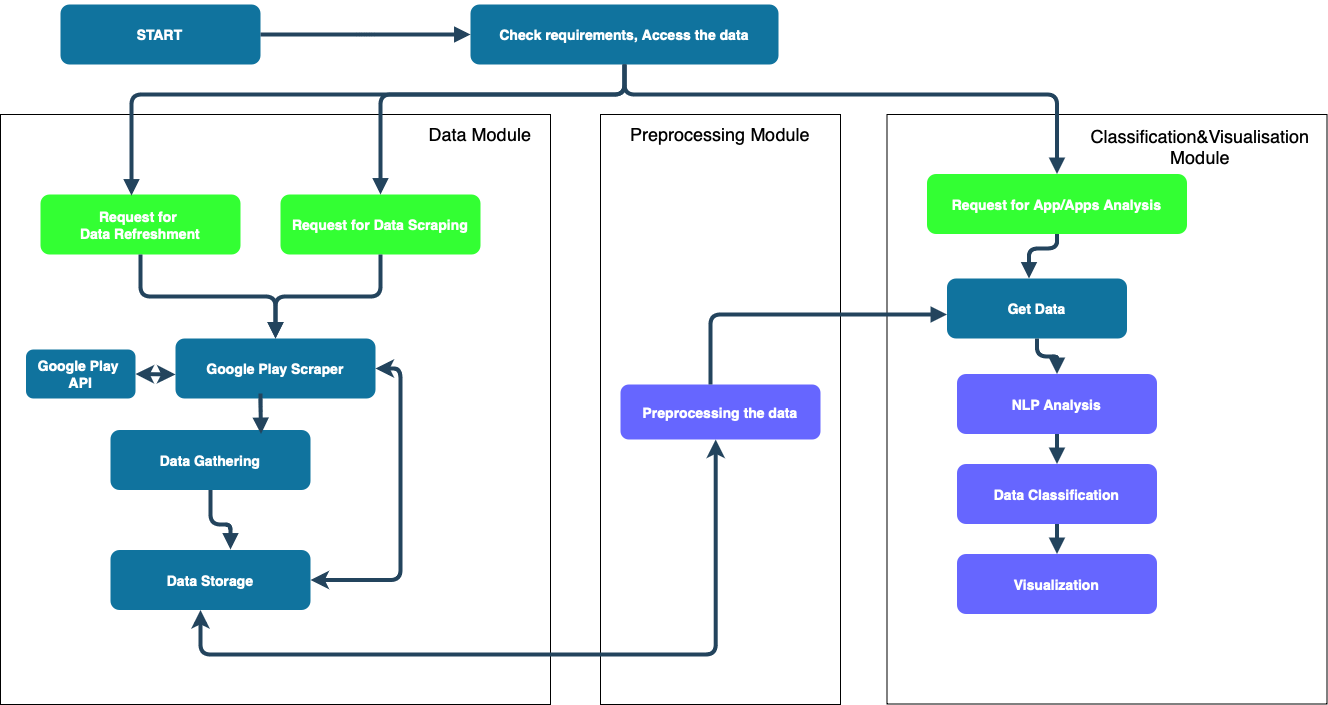

The diagram above was exported from draw.io. Its source (the exported page's mxGraphModel, read from the mxfile embedded in the PNG):
<mxGraphModel dx="3158.5" dy="761" grid="1" gridSize="10" guides="1" tooltips="1" connect="1" arrows="1" fold="1" page="1" pageScale="1.5" pageWidth="1169" pageHeight="827" background="none" math="0" shadow="0">
  <root>
    <mxCell id="0" />
    <mxCell id="1" parent="0" />
    <mxCell id="wYoVtWXYN8VsOcOLvKbg-88" value="" style="rounded=0;whiteSpace=wrap;html=1;" parent="1" vertex="1">
      <mxGeometry x="590" y="470" width="240" height="590" as="geometry" />
    </mxCell>
    <mxCell id="wYoVtWXYN8VsOcOLvKbg-83" value="" style="rounded=0;whiteSpace=wrap;html=1;" parent="1" vertex="1">
      <mxGeometry x="876.5" y="470" width="440" height="589.5" as="geometry" />
    </mxCell>
    <mxCell id="wYoVtWXYN8VsOcOLvKbg-70" value="" style="rounded=0;whiteSpace=wrap;html=1;" parent="1" vertex="1">
      <mxGeometry x="-10" y="470" width="550" height="590" as="geometry" />
    </mxCell>
    <mxCell id="2" value="START" style="rounded=1;fillColor=#10739E;strokeColor=none;shadow=1;gradientColor=none;fontStyle=1;fontColor=#FFFFFF;fontSize=14;" parent="1" vertex="1">
      <mxGeometry x="50" y="360" width="200" height="60" as="geometry" />
    </mxCell>
    <mxCell id="3" value="Check requirements, Access the data" style="rounded=1;fillColor=#10739E;strokeColor=none;shadow=1;gradientColor=none;fontStyle=1;fontColor=#FFFFFF;fontSize=14;" parent="1" vertex="1">
      <mxGeometry x="460" y="360" width="308" height="60" as="geometry" />
    </mxCell>
    <mxCell id="4" value="Request for &#10;Data Refreshment" style="rounded=1;fillColor=#33FF33;strokeColor=none;shadow=1;gradientColor=none;fontStyle=1;fontColor=#FFFFFF;fontSize=14;" parent="1" vertex="1">
      <mxGeometry x="30" y="550" width="200" height="60" as="geometry" />
    </mxCell>
    <mxCell id="5" value="Request for Data Scraping" style="rounded=1;fillColor=#33FF33;strokeColor=none;shadow=1;gradientColor=none;fontStyle=1;fontColor=#FFFFFF;fontSize=14;" parent="1" vertex="1">
      <mxGeometry x="270" y="550" width="200" height="60" as="geometry" />
    </mxCell>
    <mxCell id="6" value="Request for App/Apps Analysis" style="rounded=1;fillColor=#33FF33;strokeColor=none;shadow=1;gradientColor=none;fontStyle=1;fontColor=#FFFFFF;fontSize=14;" parent="1" vertex="1">
      <mxGeometry x="916.5" y="529.5" width="260" height="60" as="geometry" />
    </mxCell>
    <mxCell id="8" value="Google Play Scraper" style="rounded=1;fillColor=#10739E;strokeColor=none;shadow=1;gradientColor=none;fontStyle=1;fontColor=#FFFFFF;fontSize=14;" parent="1" vertex="1">
      <mxGeometry x="165" y="694" width="200" height="60" as="geometry" />
    </mxCell>
    <mxCell id="9" value="Data Gathering" style="rounded=1;fillColor=#10739E;strokeColor=none;shadow=1;gradientColor=none;fontStyle=1;fontColor=#FFFFFF;fontSize=14;" parent="1" vertex="1">
      <mxGeometry x="100" y="785.5" width="200" height="60" as="geometry" />
    </mxCell>
    <mxCell id="13" value="Get Data" style="rounded=1;fillColor=#10739E;strokeColor=none;shadow=1;gradientColor=none;fontStyle=1;fontColor=#FFFFFF;fontSize=14;" parent="1" vertex="1">
      <mxGeometry x="936.5" y="634" width="180" height="60" as="geometry" />
    </mxCell>
    <mxCell id="14" value="NLP Analysis" style="rounded=1;fillColor=#6666FF;strokeColor=none;shadow=1;gradientColor=none;fontStyle=1;fontColor=#FFFFFF;fontSize=14;" parent="1" vertex="1">
      <mxGeometry x="946.5" y="729.5" width="200" height="60" as="geometry" />
    </mxCell>
    <mxCell id="15" value="Data Classification" style="rounded=1;fillColor=#6666FF;strokeColor=none;shadow=1;gradientColor=none;fontStyle=1;fontColor=#FFFFFF;fontSize=14;" parent="1" vertex="1">
      <mxGeometry x="946.5" y="819.5" width="200" height="60" as="geometry" />
    </mxCell>
    <mxCell id="16" value="Visualization" style="rounded=1;fillColor=#6666FF;strokeColor=none;shadow=1;gradientColor=none;fontStyle=1;fontColor=#FFFFFF;fontSize=14;" parent="1" vertex="1">
      <mxGeometry x="946.5" y="909.5" width="200" height="60" as="geometry" />
    </mxCell>
    <mxCell id="29" value="" style="edgeStyle=elbowEdgeStyle;elbow=vertical;strokeWidth=4;endArrow=block;endFill=1;fontStyle=1;strokeColor=#23445D;" parent="1" source="2" target="3" edge="1">
      <mxGeometry x="22" y="165.5" width="100" height="100" as="geometry">
        <mxPoint x="22" y="265.5" as="sourcePoint" />
        <mxPoint x="122" y="165.5" as="targetPoint" />
      </mxGeometry>
    </mxCell>
    <mxCell id="30" value="" style="edgeStyle=elbowEdgeStyle;elbow=vertical;strokeWidth=4;endArrow=block;endFill=1;fontStyle=1;strokeColor=#23445D;exitX=0.5;exitY=1;exitDx=0;exitDy=0;" parent="1" source="3" target="5" edge="1">
      <mxGeometry x="22" y="165.5" width="100" height="100" as="geometry">
        <mxPoint x="22" y="265.5" as="sourcePoint" />
        <mxPoint x="122" y="165.5" as="targetPoint" />
        <Array as="points">
          <mxPoint x="500" y="450" />
          <mxPoint x="610" y="510" />
        </Array>
      </mxGeometry>
    </mxCell>
    <mxCell id="32" value="" style="edgeStyle=elbowEdgeStyle;elbow=vertical;strokeWidth=4;endArrow=block;endFill=1;fontStyle=1;strokeColor=#23445D;" parent="1" source="3" target="6" edge="1">
      <mxGeometry x="22" y="165.5" width="100" height="100" as="geometry">
        <mxPoint x="22" y="265.5" as="sourcePoint" />
        <mxPoint x="122" y="165.5" as="targetPoint" />
        <Array as="points">
          <mxPoint x="800" y="450" />
          <mxPoint x="910" y="420" />
        </Array>
      </mxGeometry>
    </mxCell>
    <mxCell id="39" value="" style="edgeStyle=elbowEdgeStyle;elbow=vertical;strokeWidth=4;endArrow=block;endFill=1;fontStyle=1;strokeColor=#23445D;" parent="1" source="9" edge="1">
      <mxGeometry x="62" y="175.5" width="100" height="100" as="geometry">
        <mxPoint x="40" y="380" as="sourcePoint" />
        <mxPoint x="220" y="905" as="targetPoint" />
        <Array as="points">
          <mxPoint x="200" y="880" />
        </Array>
      </mxGeometry>
    </mxCell>
    <mxCell id="40" value="" style="edgeStyle=elbowEdgeStyle;elbow=vertical;strokeWidth=4;endArrow=classic;startArrow=classic;endFill=1;fontStyle=1;strokeColor=#23445D;entryX=0.822;entryY=1.03;entryDx=0;entryDy=0;exitX=0.5;exitY=1;exitDx=0;exitDy=0;entryPerimeter=0;" parent="1" edge="1">
      <mxGeometry x="62" y="185.5" width="100" height="100" as="geometry">
        <mxPoint x="190" y="965.4999999999998" as="sourcePoint" />
        <mxPoint x="705.1999999999996" y="794.9999999999999" as="targetPoint" />
        <Array as="points">
          <mxPoint x="430.8" y="1010" />
        </Array>
      </mxGeometry>
    </mxCell>
    <mxCell id="42" value="" style="edgeStyle=elbowEdgeStyle;elbow=vertical;strokeWidth=4;endArrow=block;endFill=1;fontStyle=1;strokeColor=#23445D;" parent="1" source="13" target="14" edge="1">
      <mxGeometry x="62" y="165.5" width="100" height="100" as="geometry">
        <mxPoint x="456.5" y="289.5" as="sourcePoint" />
        <mxPoint x="556.5" y="189.5" as="targetPoint" />
      </mxGeometry>
    </mxCell>
    <mxCell id="43" value="" style="edgeStyle=elbowEdgeStyle;elbow=vertical;strokeWidth=4;endArrow=block;endFill=1;fontStyle=1;strokeColor=#23445D;" parent="1" source="14" target="15" edge="1">
      <mxGeometry x="62" y="175.5" width="100" height="100" as="geometry">
        <mxPoint x="456.5" y="299.5" as="sourcePoint" />
        <mxPoint x="556.5" y="199.5" as="targetPoint" />
      </mxGeometry>
    </mxCell>
    <mxCell id="44" value="" style="edgeStyle=elbowEdgeStyle;elbow=vertical;strokeWidth=4;endArrow=block;endFill=1;fontStyle=1;strokeColor=#23445D;" parent="1" source="15" target="16" edge="1">
      <mxGeometry x="62" y="185.5" width="100" height="100" as="geometry">
        <mxPoint x="456.5" y="309.5" as="sourcePoint" />
        <mxPoint x="556.5" y="209.5" as="targetPoint" />
      </mxGeometry>
    </mxCell>
    <mxCell id="54" value="" style="edgeStyle=elbowEdgeStyle;elbow=vertical;strokeWidth=4;endArrow=block;endFill=1;fontStyle=1;strokeColor=#23445D;exitX=0.5;exitY=1;exitDx=0;exitDy=0;" parent="1" source="6" target="13" edge="1">
      <mxGeometry x="22" y="165.5" width="100" height="100" as="geometry">
        <mxPoint x="68.5" y="279.5" as="sourcePoint" />
        <mxPoint x="168.5" y="179.5" as="targetPoint" />
        <Array as="points">
          <mxPoint x="1018.5" y="604" />
        </Array>
      </mxGeometry>
    </mxCell>
    <mxCell id="wYoVtWXYN8VsOcOLvKbg-65" value="" style="edgeStyle=elbowEdgeStyle;elbow=vertical;strokeWidth=4;endArrow=block;endFill=1;fontStyle=1;strokeColor=#23445D;exitX=1;exitY=0.5;exitDx=0;exitDy=0;" parent="1" source="wYoVtWXYN8VsOcOLvKbg-62" target="wYoVtWXYN8VsOcOLvKbg-88" edge="1">
      <mxGeometry x="62" y="185.5" width="100" height="100" as="geometry">
        <mxPoint x="439.99999999999955" y="930" as="sourcePoint" />
        <mxPoint x="730" y="710" as="targetPoint" />
        <Array as="points" />
      </mxGeometry>
    </mxCell>
    <mxCell id="wYoVtWXYN8VsOcOLvKbg-68" value="" style="edgeStyle=elbowEdgeStyle;elbow=vertical;strokeWidth=4;endArrow=block;endFill=1;fontStyle=1;strokeColor=#23445D;entryX=0.455;entryY=0.017;entryDx=0;entryDy=0;entryPerimeter=0;exitX=0.5;exitY=1;exitDx=0;exitDy=0;" parent="1" source="3" target="4" edge="1">
      <mxGeometry x="22" y="165.5" width="100" height="100" as="geometry">
        <mxPoint x="458" y="433" as="sourcePoint" />
        <mxPoint x="290" y="470" as="targetPoint" />
        <Array as="points">
          <mxPoint x="340" y="450" />
          <mxPoint x="520" y="520" />
          <mxPoint x="300" y="530" />
        </Array>
      </mxGeometry>
    </mxCell>
    <mxCell id="wYoVtWXYN8VsOcOLvKbg-71" value="&lt;font style=&quot;font-size: 18px;&quot;&gt;Data Module&lt;/font&gt;" style="text;html=1;align=center;verticalAlign=middle;whiteSpace=wrap;rounded=0;" parent="1" vertex="1">
      <mxGeometry x="380" y="475" width="180" height="30" as="geometry" />
    </mxCell>
    <mxCell id="wYoVtWXYN8VsOcOLvKbg-76" value="" style="edgeStyle=elbowEdgeStyle;elbow=vertical;strokeWidth=4;endArrow=block;endFill=1;fontStyle=1;strokeColor=#23445D;" parent="1" edge="1">
      <mxGeometry x="62" y="175.5" width="100" height="100" as="geometry">
        <mxPoint x="250" y="749" as="sourcePoint" />
        <mxPoint x="250.5" y="789.5" as="targetPoint" />
        <Array as="points">
          <mxPoint x="230.5" y="759.5" />
        </Array>
      </mxGeometry>
    </mxCell>
    <mxCell id="wYoVtWXYN8VsOcOLvKbg-77" value="" style="edgeStyle=elbowEdgeStyle;elbow=vertical;strokeWidth=4;endArrow=block;endFill=1;fontStyle=1;strokeColor=#23445D;entryX=0.5;entryY=0;entryDx=0;entryDy=0;" parent="1" source="4" target="8" edge="1">
      <mxGeometry x="62" y="175.5" width="100" height="100" as="geometry">
        <mxPoint x="379.5" y="620" as="sourcePoint" />
        <mxPoint x="379.5" y="680" as="targetPoint" />
      </mxGeometry>
    </mxCell>
    <mxCell id="wYoVtWXYN8VsOcOLvKbg-78" value="" style="edgeStyle=elbowEdgeStyle;elbow=vertical;strokeWidth=4;endArrow=block;endFill=1;fontStyle=1;strokeColor=#23445D;exitX=0.5;exitY=1;exitDx=0;exitDy=0;" parent="1" source="5" target="8" edge="1">
      <mxGeometry x="62" y="175.5" width="100" height="100" as="geometry">
        <mxPoint x="369.5" y="715.5" as="sourcePoint" />
        <mxPoint x="370" y="680" as="targetPoint" />
        <Array as="points" />
      </mxGeometry>
    </mxCell>
    <mxCell id="10" value="Data Storage" style="rounded=1;fillColor=#10739E;strokeColor=none;shadow=1;gradientColor=none;fontStyle=1;fontColor=#FFFFFF;fontSize=14;" parent="1" vertex="1">
      <mxGeometry x="100" y="905.5" width="200" height="60" as="geometry" />
    </mxCell>
    <mxCell id="wYoVtWXYN8VsOcOLvKbg-84" value="&lt;font size=&quot;4&quot;&gt;Classification&amp;amp;Visualisation Module&lt;/font&gt;" style="text;html=1;align=center;verticalAlign=middle;whiteSpace=wrap;rounded=0;" parent="1" vertex="1">
      <mxGeometry x="1090" y="475" width="200" height="54.5" as="geometry" />
    </mxCell>
    <mxCell id="wYoVtWXYN8VsOcOLvKbg-89" value="&lt;font size=&quot;4&quot;&gt;Preprocessing Module&lt;/font&gt;" style="text;html=1;align=center;verticalAlign=middle;whiteSpace=wrap;rounded=0;" parent="1" vertex="1">
      <mxGeometry x="610" y="462.75" width="200" height="54.5" as="geometry" />
    </mxCell>
    <mxCell id="wYoVtWXYN8VsOcOLvKbg-62" value="Preprocessing the data" style="rounded=1;fillColor=#6666FF;strokeColor=none;shadow=1;gradientColor=none;fontStyle=1;fontColor=#FFFFFF;fontSize=14;" parent="1" vertex="1">
      <mxGeometry x="610" y="740" width="200" height="55" as="geometry" />
    </mxCell>
    <mxCell id="wYoVtWXYN8VsOcOLvKbg-107" style="edgeStyle=elbowEdgeStyle;elbow=vertical;strokeWidth=4;endArrow=block;endFill=1;fontStyle=1;strokeColor=#23445D;exitX=0.5;exitY=0;exitDx=0;exitDy=0;" parent="1" target="13" edge="1">
      <mxGeometry relative="1" as="geometry">
        <mxPoint x="700" y="740" as="sourcePoint" />
        <mxPoint x="866.5" y="670" as="targetPoint" />
        <Array as="points">
          <mxPoint x="810" y="670" />
        </Array>
      </mxGeometry>
    </mxCell>
    <mxCell id="zgTLJSHtycJTFeUl3KYn-54" value="Google Play &#10;API" style="rounded=1;fillColor=#10739E;strokeColor=none;shadow=1;gradientColor=none;fontStyle=1;fontColor=#FFFFFF;fontSize=14;" vertex="1" parent="1">
      <mxGeometry x="15.5" y="705" width="109.5" height="49" as="geometry" />
    </mxCell>
    <mxCell id="zgTLJSHtycJTFeUl3KYn-56" value="" style="edgeStyle=elbowEdgeStyle;elbow=vertical;strokeWidth=4;endArrow=classic;startArrow=classic;endFill=1;fontStyle=1;strokeColor=#23445D;" edge="1" parent="1">
      <mxGeometry width="50" height="50" relative="1" as="geometry">
        <mxPoint x="165" y="730" as="sourcePoint" />
        <mxPoint x="125" y="729.5" as="targetPoint" />
        <Array as="points">
          <mxPoint x="225" y="729.5" />
        </Array>
      </mxGeometry>
    </mxCell>
    <mxCell id="zgTLJSHtycJTFeUl3KYn-60" style="edgeStyle=elbowEdgeStyle;elbow=vertical;strokeWidth=4;endArrow=classic;startArrow=classic;endFill=1;fontStyle=1;strokeColor=#23445D;entryX=1;entryY=0.5;entryDx=0;entryDy=0;exitX=1;exitY=0.5;exitDx=0;exitDy=0;" edge="1" parent="1" source="8" target="10">
      <mxGeometry relative="1" as="geometry">
        <mxPoint x="720" y="674" as="sourcePoint" />
        <mxPoint x="720" y="750" as="targetPoint" />
        <Array as="points">
          <mxPoint x="390" y="830" />
        </Array>
      </mxGeometry>
    </mxCell>
  </root>
</mxGraphModel>